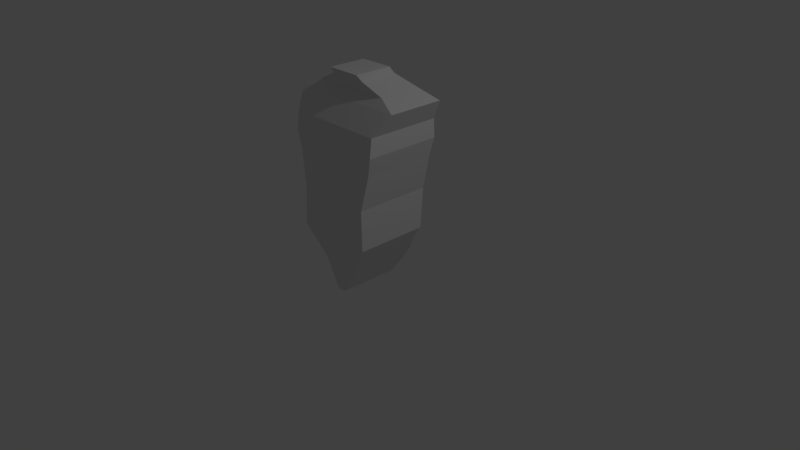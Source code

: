 # Source: tronco_humano.blend  (saved by Blender 2.79.0; exported with 4.5.12 LTS)
import bpy
from mathutils import Matrix  # noqa: F401  (used for matrix-valued properties, if any)

bpy.ops.wm.read_factory_settings(use_empty=True)
scene = bpy.context.scene
scene.name = 'Scene'

# ---- collections
col_collection_1 = bpy.data.collections.new('Collection 1'); scene.collection.children.link(col_collection_1)

# ---- materials (node trees are filled in below, after node groups)
mat_material = bpy.data.materials.new('Material')
mat_material.alpha_threshold = 0.0
mat_material.use_transparent_shadow = False
mat_material.roughness = 0.5
mat_material.line_color = (0.0, 0.0, 0.0, 1.0)

# ---- material node trees

# ---- world
world_world = bpy.data.worlds.new('World'); scene.world = world_world
world_world.color = (0.05088, 0.05088, 0.05088)
world_world.use_sun_shadow = False
world_world.sun_shadow_jitter_overblur = 0.0
world_world.cycles.sampling_method = 'MANUAL'

# ---- cameras
cam_camera = bpy.data.cameras.new('Camera')
cam_camera.clip_end = 100.0
cam_camera.lens = 35.0
cam_camera.sensor_width = 32.0
cam_camera.sensor_height = 18.0
cam_camera.ortho_scale = 7.314
cam_camera.dof.focus_distance = 0.0
cam_camera.dof.aperture_fstop = 128.0

# ---- lights
light_lamp = bpy.data.lights.new('Lamp', 'POINT')
light_lamp.transmission_factor = 0.0
light_lamp.cutoff_distance = 30.0
light_lamp.energy = 100.0
light_lamp.shadow_buffer_clip_start = 1.001
light_lamp.shadow_soft_size = 0.1
light_lamp.shadow_maximum_resolution = 0.006
light_lamp.use_absolute_resolution = True

# ---- meshes
me_cube = bpy.data.meshes.new('Cube')
me_cube.from_pydata([(-0.6545, 0.4916, 0.7471), (-0.6545, -0.4916, 0.7471), (0.5719, -0.4916, 0.7471), (0.5719, 0.4916, 0.7471), (-0.5452, 0.4819, 0.2957), (-0.5452, -0.5339, 0.2957), (0.4833, -0.5339, 0.2957), (0.4833, 0.4819, 0.2957), (-0.8317, 0.4829, 1.479), (-0.8317, -0.2776, 1.479), (0.736, -0.2776, 1.479), (0.736, 0.4829, 1.479), (-0.3137, 0.2823, 1.729), (-0.3137, -0.2256, 1.729), (0.1813, -0.2256, 1.729), (0.1813, 0.2823, 1.729), (-0.5373, 0.3944, -0.2088), (-0.5373, -0.5676, -0.2088), (0.5297, -0.5676, -0.2088), (0.5297, 0.3944, -0.2088), (-0.3007, 0.2258, 1.811), (-0.3007, -0.2851, 1.811), (0.1603, -0.2851, 1.811), (0.1603, 0.2258, 1.811), (-0.01762, 0.301, -0.9643), (-0.01762, -0.5015, -0.9569), (0.09364, -0.5015, -0.9569), (0.09364, 0.301, -0.9643), (0.5994, 0.5336, 1.215), (0.5994, -0.4583, 1.215), (-0.7276, -0.4583, 1.215), (-0.7276, 0.5336, 1.215), (0.736, -0.2776, 1.479), (-0.8317, -0.2776, 1.479), (0.6286, 0.5131, 0.9866), (0.6286, -0.513, 0.9866), (-0.6932, -0.513, 0.9866), (-0.6932, 0.5131, 0.9866), (-0.2774, 0.4271, -0.5865), (-0.2774, -0.4773, -0.5828), (0.3117, -0.4773, -0.5828), (0.3117, 0.4271, -0.5865), (-0.4294, 0.3667, -0.3656), (-0.4294, -0.5301, -0.364), (0.4392, -0.5301, -0.364), (0.4392, 0.3667, -0.3656), (-0.1688, 0.4002, -0.7445), (-0.1688, -0.4874, -0.7393), (0.2205, -0.4874, -0.7393), (0.2205, 0.4002, -0.7445), (-0.5926, 0.3914, 1.594), (-0.5926, -0.1855, 1.594), (0.4688, -0.1855, 1.594), (0.4688, 0.3914, 1.594), (-0.5926, 0.3914, 1.594), (-0.5926, -0.1855, 1.594), (0.4688, -0.1855, 1.594), (0.4688, 0.3914, 1.594), (-0.5926, 0.3914, 1.594), (-0.5926, -0.1855, 1.594), (0.4688, -0.1855, 1.594), (0.4688, 0.3914, 1.594)], [(32, 33), (55, 54), (56, 55), (57, 56), (57, 54), (59, 58), (60, 59), (61, 60), (61, 58)], [(7, 3, 2, 6), (6, 2, 1, 5), (5, 1, 0, 4), (34, 3, 0, 37), (3, 7, 4, 0), (19, 7, 6, 18), (18, 6, 5, 17), (17, 5, 4, 16), (53, 11, 8, 50), (30, 9, 8, 31), (29, 10, 9, 30), (28, 11, 10, 29), (53, 15, 14, 52), (52, 14, 13, 51), (51, 13, 12, 50), (23, 15, 12, 20), (45, 19, 18, 44), (44, 18, 17, 43), (43, 17, 16, 42), (7, 19, 16, 4), (49, 27, 24, 46), (13, 21, 20, 12), (14, 22, 21, 13), (15, 23, 22, 14), (23, 20, 21, 22), (27, 26, 25, 24), (11, 28, 31, 8), (36, 30, 31, 37), (35, 29, 30, 36), (34, 28, 29, 35), (3, 34, 35, 2), (2, 35, 36, 1), (1, 36, 37, 0), (28, 34, 37, 31), (45, 41, 38, 42), (47, 39, 38, 46), (48, 40, 39, 47), (49, 41, 40, 48), (19, 45, 42, 16), (39, 43, 42, 38), (40, 44, 43, 39), (41, 45, 44, 40), (27, 49, 48, 26), (26, 48, 47, 25), (25, 47, 46, 24), (41, 49, 46, 38), (9, 51, 50, 8), (10, 52, 51, 9), (11, 53, 52, 10), (15, 53, 50, 12)])
me_cube.materials.append(mat_material)
me_cube.use_remesh_preserve_volume = False
me_cube.use_remesh_preserve_attributes = False
me_cube.use_mirror_vertex_groups = False
me_cube.update()

# ---- objects
ob_cube = bpy.data.objects.new('Cube', me_cube)
ob_lamp = bpy.data.objects.new('Lamp', light_lamp)
ob_camera = bpy.data.objects.new('Camera', cam_camera)

# ---- transforms, parenting, visibility, modifiers, constraints
ob_cube.location = (0.0, 0.0, 0.6458)
ob_cube.lock_rotations_4d = False
ob_cube.empty_display_type = 'ARROWS'
ob_cube.lineart.crease_threshold = 0.0
ob_lamp.location = (4.076, 1.005, 5.904)
ob_lamp.rotation_euler = (0.6503, 0.05522, 1.866)
ob_lamp.lock_rotations_4d = False
ob_lamp.empty_display_type = 'ARROWS'
ob_lamp.color = (0.0, 0.0, 0.0, 0.0)
ob_lamp.lineart.crease_threshold = 0.0
ob_camera.location = (7.481, -6.508, 5.344)
ob_camera.rotation_euler = (1.109, 0.0, 0.8149)
ob_camera.lock_rotations_4d = False
ob_camera.empty_display_type = 'ARROWS'
ob_camera.color = (0.0, 0.0, 0.0, 0.0)
ob_camera.display_type = 'WIRE'
ob_camera.lineart.crease_threshold = 0.0

# ---- collection membership
col_collection_1.objects.link(ob_cube)
col_collection_1.objects.link(ob_lamp)
col_collection_1.objects.link(ob_camera)

# ---- scene / render settings (as saved in the file)
scene.camera = ob_camera
scene.frame_start = 1; scene.frame_end = 250; scene.frame_set(1)
scene.render.engine = 'BLENDER_EEVEE_NEXT'
scene.render.resolution_percentage = 50
scene.render.dither_intensity = 0.0
scene.cycles.use_denoising = False
scene.cycles.samples = 128
scene.cycles.sampling_pattern = 'TABULATED_SOBOL'
scene.cycles.use_adaptive_sampling = False
scene.cycles.use_light_tree = False
scene.cycles.blur_glossy = 0.0
scene.cycles.sample_clamp_indirect = 0.0
scene.view_settings.view_transform = 'Standard'
bpy.context.view_layer.update()
